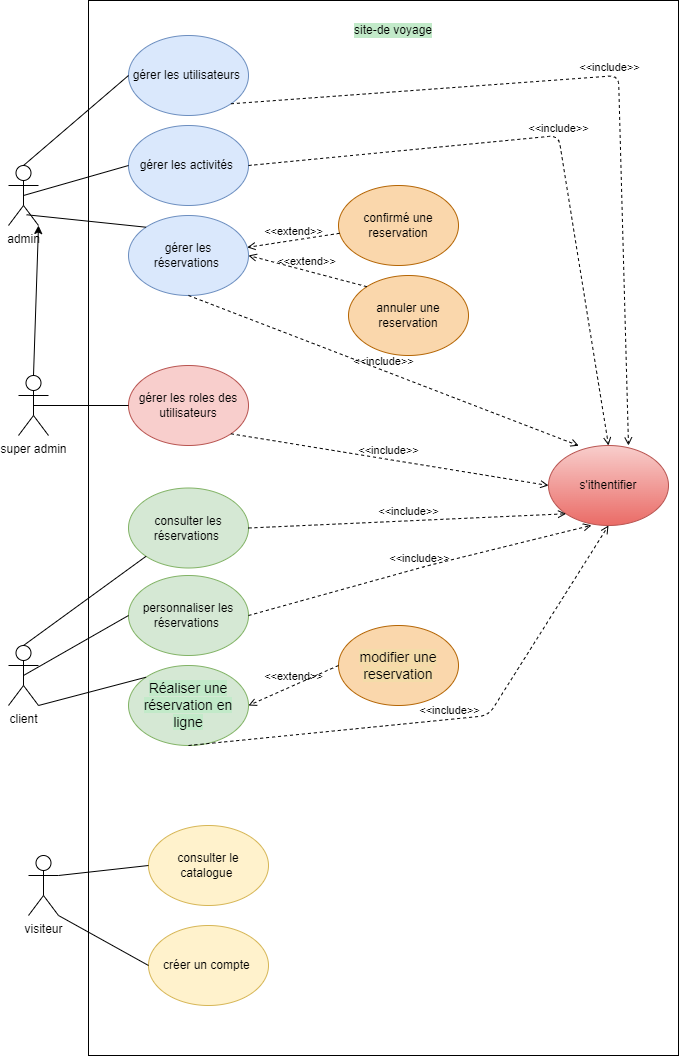

The diagram above was exported from draw.io. Its source (the exported page's mxGraphModel, read from the mxfile embedded in the PNG):
<mxGraphModel dx="704" dy="1158" grid="1" gridSize="10" guides="1" tooltips="1" connect="1" arrows="1" fold="1" page="1" pageScale="1" pageWidth="850" pageHeight="1100" math="0" shadow="0">
  <root>
    <mxCell id="0" />
    <mxCell id="1" parent="0" />
    <mxCell id="4" value="admin" style="shape=umlActor;verticalLabelPosition=bottom;verticalAlign=top;html=1;outlineConnect=0;" parent="1" vertex="1">
      <mxGeometry x="50" y="250" width="30" height="60" as="geometry" />
    </mxCell>
    <mxCell id="6" value="" style="rounded=0;whiteSpace=wrap;html=1;" parent="1" vertex="1">
      <mxGeometry x="130" y="85" width="590" height="1055" as="geometry" />
    </mxCell>
    <mxCell id="8" value="gérer les utilisateurs&amp;nbsp;" style="ellipse;whiteSpace=wrap;html=1;fillColor=#dae8fc;strokeColor=#6c8ebf;" parent="1" vertex="1">
      <mxGeometry x="170" y="120" width="120" height="80" as="geometry" />
    </mxCell>
    <mxCell id="9" value="gérer les activités&amp;nbsp;" style="ellipse;whiteSpace=wrap;html=1;fillColor=#dae8fc;strokeColor=#6c8ebf;" parent="1" vertex="1">
      <mxGeometry x="170" y="210" width="120" height="80" as="geometry" />
    </mxCell>
    <mxCell id="10" value="gérer les réservations&amp;nbsp;" style="ellipse;whiteSpace=wrap;html=1;fillColor=#dae8fc;strokeColor=#6c8ebf;" parent="1" vertex="1">
      <mxGeometry x="170" y="300" width="120" height="80" as="geometry" />
    </mxCell>
    <mxCell id="13" value="" style="endArrow=none;html=1;exitX=0.5;exitY=0;exitDx=0;exitDy=0;exitPerimeter=0;entryX=0;entryY=0.5;entryDx=0;entryDy=0;" parent="1" source="4" target="8" edge="1">
      <mxGeometry width="50" height="50" relative="1" as="geometry">
        <mxPoint x="90" y="390" as="sourcePoint" />
        <mxPoint x="140" y="340" as="targetPoint" />
      </mxGeometry>
    </mxCell>
    <mxCell id="14" value="" style="endArrow=none;html=1;exitX=0.5;exitY=0.5;exitDx=0;exitDy=0;exitPerimeter=0;entryX=0;entryY=0.5;entryDx=0;entryDy=0;" parent="1" source="4" target="9" edge="1">
      <mxGeometry width="50" height="50" relative="1" as="geometry">
        <mxPoint x="90" y="390" as="sourcePoint" />
        <mxPoint x="140" y="340" as="targetPoint" />
      </mxGeometry>
    </mxCell>
    <mxCell id="15" value="" style="endArrow=none;html=1;exitX=0.603;exitY=0.821;exitDx=0;exitDy=0;exitPerimeter=0;entryX=0;entryY=0;entryDx=0;entryDy=0;" parent="1" source="4" target="10" edge="1">
      <mxGeometry width="50" height="50" relative="1" as="geometry">
        <mxPoint x="90" y="390" as="sourcePoint" />
        <mxPoint x="140" y="340" as="targetPoint" />
      </mxGeometry>
    </mxCell>
    <mxCell id="17" value="client" style="shape=umlActor;verticalLabelPosition=bottom;verticalAlign=top;html=1;outlineConnect=0;" parent="1" vertex="1">
      <mxGeometry x="50" y="730" width="30" height="60" as="geometry" />
    </mxCell>
    <mxCell id="18" value="consulter les réservations&amp;nbsp;" style="ellipse;whiteSpace=wrap;html=1;fillColor=#d5e8d4;strokeColor=#82b366;" parent="1" vertex="1">
      <mxGeometry x="170" y="572.5" width="120" height="80" as="geometry" />
    </mxCell>
    <mxCell id="19" value="personnaliser les réservations&amp;nbsp;" style="ellipse;whiteSpace=wrap;html=1;fillColor=#d5e8d4;strokeColor=#82b366;" parent="1" vertex="1">
      <mxGeometry x="170" y="660" width="120" height="80" as="geometry" />
    </mxCell>
    <mxCell id="20" value="&lt;span style=&quot;font-family: &amp;quot;Nunito Sans&amp;quot;, sans-serif; font-size: 14px; text-align: left; background-color: rgb(194, 234, 201);&quot;&gt;Réaliser une réservation en ligne&lt;/span&gt;" style="ellipse;whiteSpace=wrap;html=1;fillColor=#d5e8d4;strokeColor=#82b366;" parent="1" vertex="1">
      <mxGeometry x="170" y="750" width="120" height="80" as="geometry" />
    </mxCell>
    <mxCell id="21" value="&lt;div style=&quot;&quot;&gt;&lt;font face=&quot;Nunito Sans, sans-serif&quot;&gt;&lt;span style=&quot;font-size: 14px; background-color: rgb(244, 220, 169);&quot;&gt;modifier une reservation&lt;/span&gt;&lt;/font&gt;&lt;/div&gt;" style="ellipse;whiteSpace=wrap;html=1;align=center;fillColor=#fad7ac;strokeColor=#b46504;" parent="1" vertex="1">
      <mxGeometry x="380" y="710" width="120" height="80" as="geometry" />
    </mxCell>
    <mxCell id="22" value="" style="endArrow=none;html=1;exitX=0.5;exitY=0;exitDx=0;exitDy=0;exitPerimeter=0;entryX=0;entryY=1;entryDx=0;entryDy=0;" parent="1" source="17" target="18" edge="1">
      <mxGeometry width="50" height="50" relative="1" as="geometry">
        <mxPoint x="120" y="710" as="sourcePoint" />
        <mxPoint x="170" y="660" as="targetPoint" />
      </mxGeometry>
    </mxCell>
    <mxCell id="23" value="" style="endArrow=none;html=1;exitX=0.5;exitY=0.5;exitDx=0;exitDy=0;exitPerimeter=0;entryX=0;entryY=0.5;entryDx=0;entryDy=0;" parent="1" source="17" target="19" edge="1">
      <mxGeometry width="50" height="50" relative="1" as="geometry">
        <mxPoint x="120" y="710" as="sourcePoint" />
        <mxPoint x="170" y="660" as="targetPoint" />
      </mxGeometry>
    </mxCell>
    <mxCell id="24" value="" style="endArrow=none;html=1;exitX=1;exitY=1;exitDx=0;exitDy=0;exitPerimeter=0;entryX=0;entryY=0;entryDx=0;entryDy=0;" parent="1" source="17" target="20" edge="1">
      <mxGeometry width="50" height="50" relative="1" as="geometry">
        <mxPoint x="120" y="710" as="sourcePoint" />
        <mxPoint x="170" y="660" as="targetPoint" />
      </mxGeometry>
    </mxCell>
    <mxCell id="25" value="visiteur" style="shape=umlActor;verticalLabelPosition=bottom;verticalAlign=top;html=1;outlineConnect=0;" parent="1" vertex="1">
      <mxGeometry x="70" y="940" width="30" height="60" as="geometry" />
    </mxCell>
    <mxCell id="26" value="consulter le catalogue&amp;nbsp;" style="ellipse;whiteSpace=wrap;html=1;fillColor=#fff2cc;strokeColor=#d6b656;" parent="1" vertex="1">
      <mxGeometry x="190" y="910" width="120" height="80" as="geometry" />
    </mxCell>
    <mxCell id="28" value="créer un compte&amp;nbsp;" style="ellipse;whiteSpace=wrap;html=1;fillColor=#fff2cc;strokeColor=#d6b656;" parent="1" vertex="1">
      <mxGeometry x="190" y="1010" width="120" height="80" as="geometry" />
    </mxCell>
    <mxCell id="29" value="gérer les roles des utilisateurs" style="ellipse;whiteSpace=wrap;html=1;fillColor=#f8cecc;strokeColor=#b85450;" parent="1" vertex="1">
      <mxGeometry x="170" y="450" width="120" height="80" as="geometry" />
    </mxCell>
    <mxCell id="32" value="confirmé une reservation" style="ellipse;whiteSpace=wrap;html=1;fillColor=#fad7ac;strokeColor=#b46504;" parent="1" vertex="1">
      <mxGeometry x="380" y="270" width="120" height="80" as="geometry" />
    </mxCell>
    <mxCell id="34" value="annuler une reservation" style="ellipse;whiteSpace=wrap;html=1;fillColor=#fad7ac;strokeColor=#b46504;" parent="1" vertex="1">
      <mxGeometry x="390" y="360" width="120" height="80" as="geometry" />
    </mxCell>
    <mxCell id="35" value="" style="endArrow=none;html=1;exitX=1;exitY=0.3333333333333333;exitDx=0;exitDy=0;exitPerimeter=0;entryX=0;entryY=0.5;entryDx=0;entryDy=0;" parent="1" source="25" target="26" edge="1">
      <mxGeometry width="50" height="50" relative="1" as="geometry">
        <mxPoint x="220" y="820" as="sourcePoint" />
        <mxPoint x="270" y="770" as="targetPoint" />
      </mxGeometry>
    </mxCell>
    <mxCell id="36" value="" style="endArrow=none;html=1;exitX=1;exitY=1;exitDx=0;exitDy=0;exitPerimeter=0;entryX=0;entryY=0.5;entryDx=0;entryDy=0;" parent="1" source="25" target="28" edge="1">
      <mxGeometry width="50" height="50" relative="1" as="geometry">
        <mxPoint x="220" y="820" as="sourcePoint" />
        <mxPoint x="270" y="770" as="targetPoint" />
      </mxGeometry>
    </mxCell>
    <mxCell id="37" value="&amp;lt;&amp;lt;extend&amp;gt;&amp;gt;" style="html=1;verticalAlign=bottom;labelBackgroundColor=none;endArrow=open;endFill=0;dashed=1;" parent="1" source="32" target="10" edge="1">
      <mxGeometry width="160" relative="1" as="geometry">
        <mxPoint x="250" y="510" as="sourcePoint" />
        <mxPoint x="410" y="510" as="targetPoint" />
      </mxGeometry>
    </mxCell>
    <mxCell id="38" value="&amp;lt;&amp;lt;extend&amp;gt;&amp;gt;" style="html=1;verticalAlign=bottom;labelBackgroundColor=none;endArrow=open;endFill=0;dashed=1;entryX=1;entryY=0.5;entryDx=0;entryDy=0;exitX=0;exitY=0;exitDx=0;exitDy=0;" parent="1" source="34" target="10" edge="1">
      <mxGeometry width="160" relative="1" as="geometry">
        <mxPoint x="240" y="510" as="sourcePoint" />
        <mxPoint x="400" y="510" as="targetPoint" />
      </mxGeometry>
    </mxCell>
    <mxCell id="39" value="&amp;lt;&amp;lt;extend&amp;gt;&amp;gt;" style="html=1;verticalAlign=bottom;labelBackgroundColor=none;endArrow=open;endFill=0;dashed=1;entryX=1;entryY=0.5;entryDx=0;entryDy=0;exitX=0;exitY=0.5;exitDx=0;exitDy=0;" parent="1" source="21" target="20" edge="1">
      <mxGeometry width="160" relative="1" as="geometry">
        <mxPoint x="240" y="510" as="sourcePoint" />
        <mxPoint x="400" y="510" as="targetPoint" />
      </mxGeometry>
    </mxCell>
    <mxCell id="40" value="s'ithentifier" style="ellipse;whiteSpace=wrap;html=1;fillColor=#f8cecc;strokeColor=#b85450;gradientColor=#ea6b66;" parent="1" vertex="1">
      <mxGeometry x="590" y="530" width="120" height="80" as="geometry" />
    </mxCell>
    <mxCell id="41" value="&amp;lt;&amp;lt;include&amp;gt;&amp;gt;" style="html=1;verticalAlign=bottom;labelBackgroundColor=none;endArrow=open;endFill=0;dashed=1;exitX=1;exitY=1;exitDx=0;exitDy=0;" parent="1" source="8" edge="1">
      <mxGeometry width="160" relative="1" as="geometry">
        <mxPoint x="290" y="470" as="sourcePoint" />
        <mxPoint x="670" y="530" as="targetPoint" />
        <Array as="points">
          <mxPoint x="660" y="160" />
        </Array>
      </mxGeometry>
    </mxCell>
    <mxCell id="43" value="&amp;lt;&amp;lt;include&amp;gt;&amp;gt;" style="html=1;verticalAlign=bottom;labelBackgroundColor=none;endArrow=open;endFill=0;dashed=1;exitX=1;exitY=0.5;exitDx=0;exitDy=0;entryX=0.5;entryY=0;entryDx=0;entryDy=0;" parent="1" source="9" target="40" edge="1">
      <mxGeometry width="160" relative="1" as="geometry">
        <mxPoint x="350" y="300" as="sourcePoint" />
        <mxPoint x="510" y="300" as="targetPoint" />
        <Array as="points">
          <mxPoint x="600" y="220" />
        </Array>
      </mxGeometry>
    </mxCell>
    <mxCell id="44" value="&amp;lt;&amp;lt;include&amp;gt;&amp;gt;" style="html=1;verticalAlign=bottom;labelBackgroundColor=none;endArrow=open;endFill=0;dashed=1;exitX=0.5;exitY=1;exitDx=0;exitDy=0;entryX=0.831;entryY=0.422;entryDx=0;entryDy=0;entryPerimeter=0;" parent="1" source="10" target="6" edge="1">
      <mxGeometry width="160" relative="1" as="geometry">
        <mxPoint x="350" y="300" as="sourcePoint" />
        <mxPoint x="510" y="300" as="targetPoint" />
        <Array as="points" />
      </mxGeometry>
    </mxCell>
    <mxCell id="45" value="&amp;lt;&amp;lt;include&amp;gt;&amp;gt;" style="html=1;verticalAlign=bottom;labelBackgroundColor=none;endArrow=open;endFill=0;dashed=1;exitX=1;exitY=1;exitDx=0;exitDy=0;entryX=0;entryY=0.5;entryDx=0;entryDy=0;" parent="1" source="29" target="40" edge="1">
      <mxGeometry width="160" relative="1" as="geometry">
        <mxPoint x="350" y="300" as="sourcePoint" />
        <mxPoint x="510" y="300" as="targetPoint" />
      </mxGeometry>
    </mxCell>
    <mxCell id="46" value="&amp;lt;&amp;lt;include&amp;gt;&amp;gt;" style="html=1;verticalAlign=bottom;labelBackgroundColor=none;endArrow=open;endFill=0;dashed=1;exitX=1;exitY=0.5;exitDx=0;exitDy=0;entryX=0;entryY=1;entryDx=0;entryDy=0;" parent="1" source="18" target="40" edge="1">
      <mxGeometry width="160" relative="1" as="geometry">
        <mxPoint x="350" y="300" as="sourcePoint" />
        <mxPoint x="510" y="300" as="targetPoint" />
      </mxGeometry>
    </mxCell>
    <mxCell id="47" value="&amp;lt;&amp;lt;include&amp;gt;&amp;gt;" style="html=1;verticalAlign=bottom;labelBackgroundColor=none;endArrow=open;endFill=0;dashed=1;exitX=0.5;exitY=1;exitDx=0;exitDy=0;entryX=0.5;entryY=1;entryDx=0;entryDy=0;" parent="1" source="20" target="40" edge="1">
      <mxGeometry width="160" relative="1" as="geometry">
        <mxPoint x="300" y="300" as="sourcePoint" />
        <mxPoint x="460" y="300" as="targetPoint" />
        <Array as="points">
          <mxPoint x="530" y="800" />
        </Array>
      </mxGeometry>
    </mxCell>
    <mxCell id="48" value="&amp;lt;&amp;lt;include&amp;gt;&amp;gt;" style="html=1;verticalAlign=bottom;labelBackgroundColor=none;endArrow=open;endFill=0;dashed=1;exitX=1;exitY=0.5;exitDx=0;exitDy=0;entryX=0.358;entryY=0.998;entryDx=0;entryDy=0;entryPerimeter=0;" parent="1" source="19" target="40" edge="1">
      <mxGeometry width="160" relative="1" as="geometry">
        <mxPoint x="300" y="300" as="sourcePoint" />
        <mxPoint x="460" y="300" as="targetPoint" />
        <Array as="points">
          <mxPoint x="470" y="650" />
        </Array>
      </mxGeometry>
    </mxCell>
    <mxCell id="53" style="edgeStyle=none;html=1;exitX=0.5;exitY=0;exitDx=0;exitDy=0;exitPerimeter=0;entryX=1;entryY=1;entryDx=0;entryDy=0;entryPerimeter=0;" parent="1" source="52" target="4" edge="1">
      <mxGeometry relative="1" as="geometry" />
    </mxCell>
    <mxCell id="52" value="super admin" style="shape=umlActor;verticalLabelPosition=bottom;verticalAlign=top;html=1;" parent="1" vertex="1">
      <mxGeometry x="60" y="460" width="30" height="60" as="geometry" />
    </mxCell>
    <mxCell id="54" value="" style="endArrow=none;html=1;exitX=0.5;exitY=0.5;exitDx=0;exitDy=0;exitPerimeter=0;entryX=0;entryY=0.5;entryDx=0;entryDy=0;" parent="1" source="52" target="29" edge="1">
      <mxGeometry width="50" height="50" relative="1" as="geometry">
        <mxPoint x="180" y="720" as="sourcePoint" />
        <mxPoint x="230" y="670" as="targetPoint" />
      </mxGeometry>
    </mxCell>
    <mxCell id="55" value="site-de voyage" style="text;html=1;strokeColor=none;fillColor=none;align=center;verticalAlign=middle;whiteSpace=wrap;rounded=0;labelBackgroundColor=#c2eac9;" parent="1" vertex="1">
      <mxGeometry x="390" y="100" width="90" height="30" as="geometry" />
    </mxCell>
  </root>
</mxGraphModel>